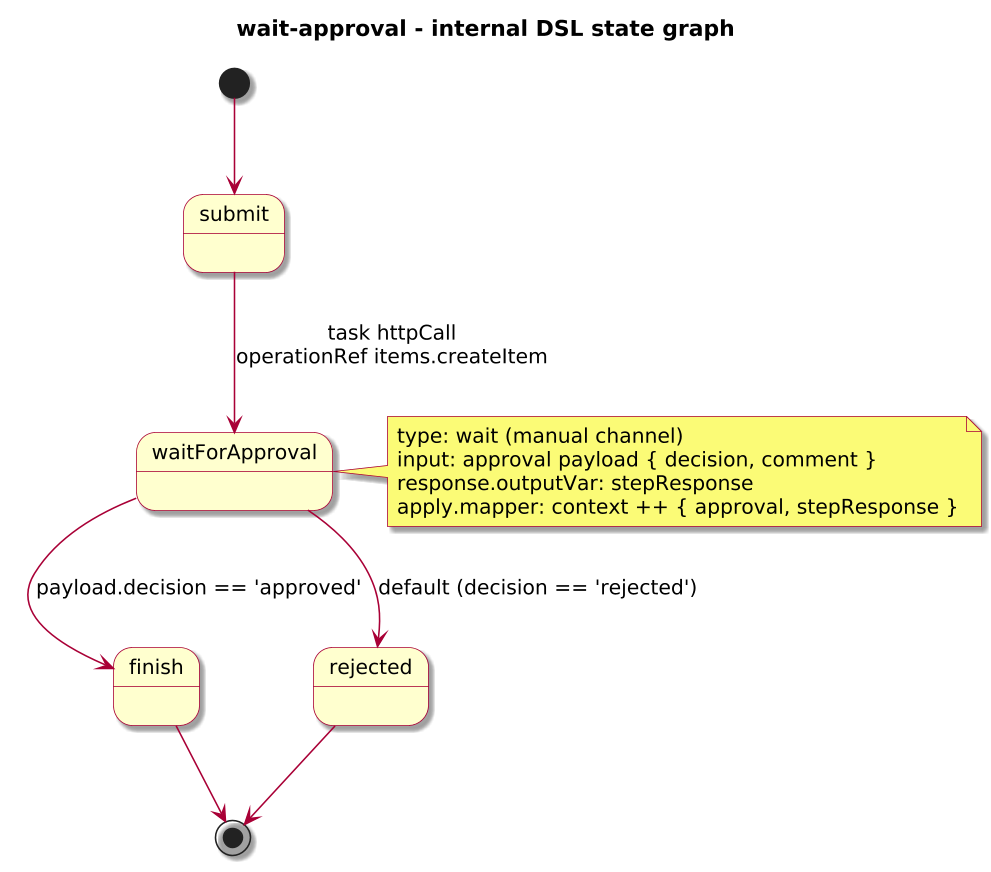

The diagram above was rendered by PlantUML. Its source (embedded in the PNG):
@startuml

skinparam BackgroundColor #FFFFFF
skinparam Shadowing true

skinparam DefaultFontName "SansSerif"
skinparam DefaultFontSize 13
skinparam DefaultFontStyle plain

skinparam dpi 150

skinparam sequence {
  ArrowColor #A80036
  LifeLineBorderColor #A80036
  LifeLineBackgroundColor #FFFFFF
}

skinparam Note {
  BackgroundColor #FBFB77
  BorderColor #A80036
}

skinparam ParticipantBorderColor #A80036
skinparam ParticipantBackgroundColor #FEFECE

skinparam ActorBorderColor #A80036
skinparam ActorBackgroundColor #FFFFFF
skinparam SequenceActorBorderThickness 2

skinparam state {
  BorderColor #A80036
  BackgroundColor #FEFECE
}

skinparam activity {
  ArrowColor #A80036
  BackgroundColor #FEFECE
  BorderColor #A80036
}

!include journey-diagram-theme.puml
' Internal DSL state graph for wait-approval (Q-008)
title wait-approval - internal DSL state graph

[*] --> submit

state submit
state waitForApproval
state finish
state rejected

submit --> waitForApproval : task httpCall\noperationRef items.createItem

waitForApproval --> finish : payload.decision == 'approved'
waitForApproval --> rejected : default (decision == 'rejected')

finish --> [*]
rejected --> [*]

note right of waitForApproval
  type: wait (manual channel)
  input: approval payload { decision, comment }
  response.outputVar: stepResponse
  apply.mapper: context ++ { approval, stepResponse }
end note

@enduml